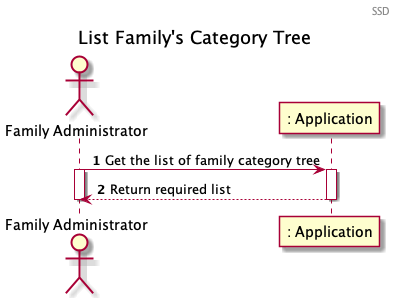

The diagram above was rendered by PlantUML. Its source (embedded in the PNG):
@startuml
autonumber
header SSD
title List Family's Category Tree
actor "Family Administrator" as FA
participant ": Application" as App

FA -> App : Get the list of family category tree
activate FA
activate App
App --> FA : Return required list
deactivate App
deactivate FA
@enduml